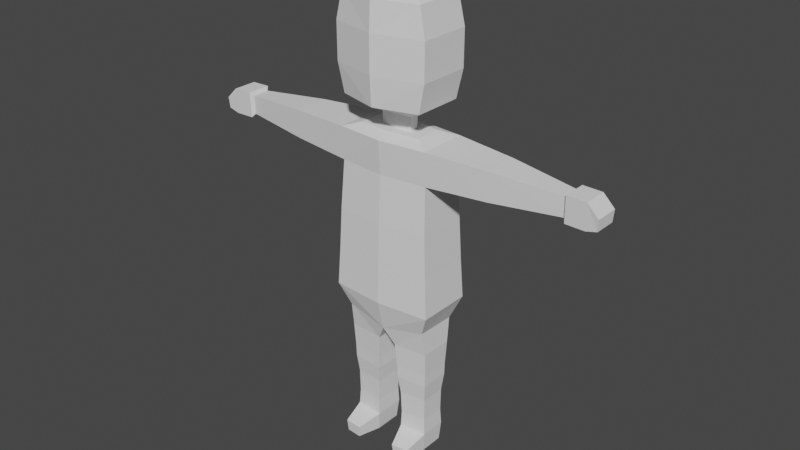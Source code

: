 # Source: ShoeCharacter.blend  (saved by Blender 3.5.10; exported with 4.5.12 LTS)
import bpy
from mathutils import Matrix  # noqa: F401  (used for matrix-valued properties, if any)

bpy.ops.wm.read_factory_settings(use_empty=True)
scene = bpy.context.scene
scene.name = 'Scene'

# ---- collections
col_collection = bpy.data.collections.new('Collection'); scene.collection.children.link(col_collection)

# ---- world
world_world = bpy.data.worlds.new('World'); scene.world = world_world
world_world.use_nodes = True; world_world.node_tree.nodes.clear()
_N = world_world.node_tree.nodes; _L = world_world.node_tree.links
n0 = _N.new('ShaderNodeOutputWorld'); n0.name = 'World Output'; n0.location = (300, 300)
n1 = _N.new('ShaderNodeBackground'); n1.name = 'Background'; n1.location = (10, 300)
n1.inputs[0].default_value = (0.05088, 0.05088, 0.05088, 1.0)
_L.new(n1.outputs[0], n0.inputs[0])
n0.is_active_output = True
world_world.color = (0.05088, 0.05088, 0.05088)
world_world.use_sun_shadow = False
world_world.sun_shadow_jitter_overblur = 0.0

# ---- meshes
me_character = bpy.data.meshes.new('Character')
me_character.from_pydata([(0.1141, -0.05934, -0.174), (0.03429, -0.009283, 0.1838), (0.1141, 0.05934, -0.174), (0.03429, 0.009283, 0.1838), (0.1002, 0.04851, 0.1026), (0.105, 0.05457, 0.0), (0.109, 0.05668, -0.08702), (0.1002, -0.04851, 0.1026), (0.105, -0.05457, 0.0), (0.109, -0.05668, -0.08702), (0.09259, -0.04458, -0.2224), (0.09224, 0.04545, -0.2251), (0.0, 0.06923, -0.174), (3.531e-05, 0.03551, 0.184), (0.0, -0.06923, -0.174), (3.531e-05, -0.03551, 0.184), (0.0, -0.06612, -0.08702), (0.0, -0.06366, 0.0), (0.0, -0.05787, 0.1017), (0.0, 0.06612, -0.08702), (0.0, 0.06366, 0.0), (0.0, 0.05787, 0.1017), (0.0, 0.05208, -0.2427), (0.0, -0.05295, -0.2397), (0.09557, -0.03551, -0.2762), (0.09557, 0.03551, -0.2762), (0.02067, -0.04143, -0.2771), (0.02067, 0.04143, -0.2771), (0.0885, -0.02794, -0.3951), (0.0885, 0.02794, -0.3951), (0.02956, -0.0326, -0.3958), (0.02956, 0.0326, -0.3958), (0.08799, -0.0269, -0.4452), (0.08799, 0.0269, -0.4452), (0.03125, -0.03139, -0.4458), (0.03125, 0.03139, -0.4458), (0.08997, -0.02839, -0.4799), (0.08997, 0.02839, -0.4799), (0.0301, -0.03312, -0.4806), (0.0301, 0.03312, -0.4806), (0.08702, -0.02512, -0.5214), (0.08702, 0.02512, -0.5214), (0.03403, -0.02931, -0.522), (0.03403, 0.02931, -0.522), (0.04563, -0.08123, -0.4962), (0.08257, -0.07831, -0.4958), (0.04806, -0.07888, -0.5218), (0.08075, -0.0763, -0.5214), (0.0, 0.06366, 0.174), (0.101, 0.05337, 0.174), (0.101, -0.05337, 0.174), (0.0, -0.06366, 0.174), (3.531e-05, 0.01386, 0.184), (0.06836, 0.02883, 0.1837), (0.06836, -0.02883, 0.1837), (3.531e-05, -0.01386, 0.184), (0.0, 0.01386, 0.2134), (0.0, -0.01386, 0.2134), (0.03509, 0.009283, 0.2132), (0.03509, -0.009283, 0.2132), (0.0, 0.08144, 0.2443), (0.0, -0.08144, 0.2443), (0.08955, 0.05455, 0.2433), (0.08955, -0.05455, 0.2433), (0.0, 0.02074, 0.468), (0.04606, 0.008933, 0.4676), (0.04606, -0.008933, 0.4676), (0.0, -0.02074, 0.468), (0.0, -0.08505, 0.3839), (0.0, -0.08505, 0.3058), (0.1029, 0.05697, 0.3047), (0.1033, 0.05697, 0.3828), (0.1033, -0.05697, 0.3828), (0.1029, -0.05697, 0.3047), (0.0, 0.08505, 0.3058), (0.0, 0.08505, 0.3839), (0.0, 0.08144, 0.4453), (0.0904, 0.05455, 0.4443), (0.0904, -0.05455, 0.4443), (0.0, -0.08144, 0.4453), (0.02425, 0.03815, -0.3298), (0.02425, -0.03815, -0.3298), (0.09323, -0.03271, -0.329), (0.09323, 0.03271, -0.329), (0.2321, 0.0351, 0.1074), (0.2321, -0.0351, 0.1074), (0.2328, 0.03861, 0.1693), (0.2328, -0.03861, 0.1693), (0.3783, 0.01762, 0.118), (0.3783, -0.01762, 0.118), (0.3787, 0.01938, 0.1585), (0.3787, -0.01938, 0.1585), (0.3839, 0.02393, 0.1107), (0.3839, -0.02393, 0.1107), (0.3845, 0.02633, 0.1657), (0.3845, -0.02633, 0.1657), (0.4255, 0.02393, 0.1098), (0.4255, -0.02393, 0.1098), (0.4261, 0.02633, 0.1648), (0.4261, -0.02633, 0.1648), (0.4493, 0.02393, 0.1161), (0.4493, -0.02393, 0.1161), (0.4507, 0.02633, 0.1404), (0.4507, -0.02633, 0.1404), (0.1574, 0.04269, 0.1047), (0.1582, 0.04696, 0.1719), (0.1582, -0.04696, 0.1719), (0.1574, -0.04269, 0.1047), (0.02508, 0.0374, -0.3572), (0.09269, 0.03206, -0.3564), (0.02508, -0.0374, -0.3572), (0.09269, -0.03206, -0.3564)], [], [(21, 48, 49, 4), (2, 6, 9, 0), (6, 5, 8, 9), (5, 4, 7, 8), (12, 19, 6, 2), (19, 20, 5, 6), (20, 21, 4, 5), (22, 11, 25, 27), (2, 0, 10, 11), (12, 2, 11, 22), (0, 14, 23, 10), (8, 7, 18, 17), (9, 8, 17, 16), (0, 9, 16, 14), (55, 1, 59, 57), (7, 50, 51, 18), (110, 108, 31, 30), (10, 23, 26, 24), (11, 10, 24, 25), (23, 22, 27, 26), (30, 31, 35, 34), (111, 110, 30, 28), (108, 109, 29, 31), (109, 111, 28, 29), (35, 33, 37, 39), (28, 30, 34, 32), (31, 29, 33, 35), (29, 28, 32, 33), (38, 39, 43, 42), (33, 32, 36, 37), (34, 35, 39, 38), (32, 34, 38, 36), (43, 41, 40, 42), (42, 40, 47, 46), (39, 37, 41, 43), (37, 36, 40, 41), (40, 36, 45, 47), (36, 38, 44, 45), (38, 42, 46, 44), (45, 44, 46, 47), (13, 53, 49, 48), (53, 54, 50, 49), (54, 15, 51, 50), (52, 3, 53, 13), (3, 1, 54, 53), (1, 55, 15, 54), (58, 56, 60, 62), (3, 52, 56, 58), (1, 3, 58, 59), (72, 71, 77, 78), (59, 58, 62, 63), (57, 59, 63, 61), (68, 72, 78, 79), (71, 75, 76, 77), (62, 60, 74, 70), (70, 74, 75, 71), (61, 63, 73, 69), (69, 73, 72, 68), (63, 62, 70, 73), (73, 70, 71, 72), (64, 67, 66, 65), (64, 65, 77, 76), (65, 66, 78, 77), (66, 67, 79, 78), (25, 24, 82, 83), (27, 25, 83, 80), (24, 26, 81, 82), (26, 27, 80, 81), (104, 105, 86, 84), (106, 107, 85, 87), (105, 106, 87, 86), (107, 104, 84, 85), (87, 85, 89, 91), (86, 87, 91, 90), (85, 84, 88, 89), (84, 86, 90, 88), (90, 91, 95, 94), (89, 88, 92, 93), (88, 90, 94, 92), (91, 89, 93, 95), (94, 95, 99, 98), (93, 92, 96, 97), (92, 94, 98, 96), (95, 93, 97, 99), (99, 97, 101, 103), (103, 101, 100, 102), (98, 99, 103, 102), (97, 96, 100, 101), (96, 98, 102, 100), (7, 4, 104, 107), (49, 50, 106, 105), (50, 7, 107, 106), (4, 49, 105, 104), (83, 82, 111, 109), (80, 83, 109, 108), (82, 81, 110, 111), (81, 80, 108, 110)])
_uv = me_character.uv_layers.new(name='UVMap')
_uv.uv.foreach_set('vector', [0.5625, 0.375, 0.625, 0.375, 0.625, 0.5, 0.5625, 0.5, 0.375, 0.5, 0.4375, 0.5, 0.4375, 0.75, 0.375, 0.75, 0.4375, 0.5, 0.5, 0.5, 0.5, 0.75, 0.4375, 0.75, 0.5, 0.5, 0.5625, 0.5, 0.5625, 0.75, 0.5, 0.75, 0.375, 0.375, 0.4375, 0.375, 0.4375, 0.5, 0.375, 0.5, 0.4375, 0.375, 0.5, 0.375, 0.5, 0.5, 0.4375, 0.5, 0.5, 0.375, 0.5625, 0.375, 0.5625, 0.5, 0.5, 0.5, 0.375, 0.375, 0.375, 0.5, 0.375, 0.5, 0.375, 0.375, 0.375, 0.5, 0.375, 0.75, 0.375, 0.75, 0.375, 0.5, 0.375, 0.375, 0.375, 0.5, 0.375, 0.5, 0.375, 0.375, 0.375, 0.75, 0.375, 0.875, 0.375, 0.875, 0.375, 0.75, 0.5, 0.75, 0.5625, 0.75, 0.5625, 0.875, 0.5, 0.875, 0.4375, 0.75, 0.5, 0.75, 0.5, 0.875, 0.4375, 0.875, 0.375, 0.75, 0.4375, 0.75, 0.4375, 0.875, 0.375, 0.875, 0.75, 0.6522, 0.6945, 0.6448, 0.6945, 0.6448, 0.75, 0.6522, 0.5625, 0.75, 0.625, 0.75, 0.625, 0.875, 0.5625, 0.875, 0.25, 0.75, 0.25, 0.5, 0.25, 0.5, 0.25, 0.75, 0.375, 0.75, 0.375, 0.875, 0.375, 0.875, 0.375, 0.75, 0.375, 0.5, 0.375, 0.75, 0.375, 0.75, 0.375, 0.5, 0.25, 0.75, 0.25, 0.5, 0.25, 0.5, 0.25, 0.75, 0.25, 0.75, 0.25, 0.5, 0.25, 0.5, 0.25, 0.75, 0.375, 0.75, 0.375, 0.875, 0.375, 0.875, 0.375, 0.75, 0.375, 0.375, 0.375, 0.5, 0.375, 0.5, 0.375, 0.375, 0.375, 0.5, 0.375, 0.75, 0.375, 0.75, 0.375, 0.5, 0.375, 0.375, 0.375, 0.5, 0.375, 0.5, 0.375, 0.375, 0.375, 0.75, 0.375, 0.875, 0.375, 0.875, 0.375, 0.75, 0.375, 0.375, 0.375, 0.5, 0.375, 0.5, 0.375, 0.375, 0.375, 0.5, 0.375, 0.75, 0.375, 0.75, 0.375, 0.5, 0.25, 0.75, 0.25, 0.5, 0.25, 0.5, 0.25, 0.75, 0.375, 0.5, 0.375, 0.75, 0.375, 0.75, 0.375, 0.5, 0.25, 0.75, 0.25, 0.5, 0.25, 0.5, 0.25, 0.75, 0.375, 0.75, 0.375, 0.875, 0.375, 0.875, 0.375, 0.75, 0.25, 0.5, 0.375, 0.5, 0.375, 0.75, 0.25, 0.75, 0.25, 0.75, 0.375, 0.75, 0.375, 0.75, 0.25, 0.75, 0.375, 0.375, 0.375, 0.5, 0.375, 0.5, 0.375, 0.375, 0.375, 0.5, 0.375, 0.75, 0.375, 0.75, 0.375, 0.5, 0.375, 0.75, 0.375, 0.75, 0.375, 0.75, 0.375, 0.75, 0.375, 0.75, 0.375, 0.875, 0.375, 0.875, 0.375, 0.75, 0.25, 0.75, 0.25, 0.75, 0.25, 0.75, 0.25, 0.75, 0.375, 0.75, 0.25, 0.75, 0.25, 0.75, 0.375, 0.75, 0.75, 0.5553, 0.6689, 0.5613, 0.625, 0.5, 0.75, 0.5, 0.6689, 0.5613, 0.6689, 0.6887, 0.625, 0.75, 0.625, 0.5, 0.6689, 0.6887, 0.75, 0.6947, 0.75, 0.75, 0.625, 0.75, 0.75, 0.5978, 0.6945, 0.6052, 0.6689, 0.5613, 0.75, 0.5553, 0.6945, 0.6052, 0.6945, 0.6448, 0.6689, 0.6887, 0.6689, 0.5613, 0.6945, 0.6448, 0.75, 0.6522, 0.75, 0.6947, 0.6689, 0.6887, 0.6945, 0.6052, 0.75, 0.5978, 0.75, 0.5978, 0.6945, 0.6052, 0.6945, 0.6052, 0.75, 0.5978, 0.75, 0.5978, 0.6945, 0.6052, 0.6945, 0.6448, 0.6945, 0.6052, 0.6945, 0.6052, 0.6945, 0.6448, 0.6945, 0.6448, 0.6945, 0.6052, 0.6945, 0.6052, 0.6945, 0.6448, 0.6945, 0.6448, 0.6945, 0.6052, 0.6945, 0.6052, 0.6945, 0.6448, 0.75, 0.6522, 0.6945, 0.6448, 0.6945, 0.6448, 0.75, 0.6522, 0.75, 0.6522, 0.6945, 0.6448, 0.6945, 0.6448, 0.75, 0.6522, 0.6945, 0.6052, 0.75, 0.5978, 0.75, 0.5978, 0.6945, 0.6052, 0.6945, 0.6052, 0.75, 0.5978, 0.75, 0.5978, 0.6945, 0.6052, 0.6945, 0.6052, 0.75, 0.5978, 0.75, 0.5978, 0.6945, 0.6052, 0.75, 0.6522, 0.6945, 0.6448, 0.6945, 0.6448, 0.75, 0.6522, 0.75, 0.6522, 0.6945, 0.6448, 0.6945, 0.6448, 0.75, 0.6522, 0.6945, 0.6448, 0.6945, 0.6052, 0.6945, 0.6052, 0.6945, 0.6448, 0.6945, 0.6448, 0.6945, 0.6052, 0.6945, 0.6052, 0.6945, 0.6448, 0.75, 0.6181, 0.75, 0.6319, 0.7256, 0.6281, 0.7256, 0.6219, 0.75, 0.6181, 0.7256, 0.6219, 0.6945, 0.6052, 0.75, 0.5978, 0.7256, 0.6219, 0.7256, 0.6281, 0.6945, 0.6448, 0.6945, 0.6052, 0.7256, 0.6281, 0.75, 0.6319, 0.75, 0.6522, 0.6945, 0.6448, 0.375, 0.5, 0.375, 0.75, 0.375, 0.75, 0.375, 0.5, 0.375, 0.375, 0.375, 0.5, 0.375, 0.5, 0.375, 0.375, 0.375, 0.75, 0.375, 0.875, 0.375, 0.875, 0.375, 0.75, 0.25, 0.75, 0.25, 0.5, 0.25, 0.5, 0.25, 0.75, 0.5625, 0.5, 0.625, 0.5, 0.625, 0.5, 0.5625, 0.5, 0.625, 0.75, 0.5625, 0.75, 0.5625, 0.75, 0.625, 0.75, 0.625, 0.5, 0.625, 0.75, 0.625, 0.75, 0.625, 0.5, 0.5625, 0.75, 0.5625, 0.5, 0.5625, 0.5, 0.5625, 0.75, 0.625, 0.75, 0.5625, 0.75, 0.5625, 0.75, 0.625, 0.75, 0.625, 0.5, 0.625, 0.75, 0.625, 0.75, 0.625, 0.5, 0.5625, 0.75, 0.5625, 0.5, 0.5625, 0.5, 0.5625, 0.75, 0.5625, 0.5, 0.625, 0.5, 0.625, 0.5, 0.5625, 0.5, 0.625, 0.5, 0.625, 0.75, 0.625, 0.75, 0.625, 0.5, 0.5625, 0.75, 0.5625, 0.5, 0.5625, 0.5, 0.5625, 0.75, 0.5625, 0.5, 0.625, 0.5, 0.625, 0.5, 0.5625, 0.5, 0.625, 0.75, 0.5625, 0.75, 0.5625, 0.75, 0.625, 0.75, 0.625, 0.5, 0.625, 0.75, 0.625, 0.75, 0.625, 0.5, 0.5625, 0.75, 0.5625, 0.5, 0.5625, 0.5, 0.5625, 0.75, 0.5625, 0.5, 0.625, 0.5, 0.625, 0.5, 0.5625, 0.5, 0.625, 0.75, 0.5625, 0.75, 0.5625, 0.75, 0.625, 0.75, 0.625, 0.75, 0.5625, 0.75, 0.5625, 0.75, 0.625, 0.75, 0.625, 0.75, 0.5625, 0.75, 0.5625, 0.5, 0.625, 0.5, 0.625, 0.5, 0.625, 0.75, 0.625, 0.75, 0.625, 0.5, 0.5625, 0.75, 0.5625, 0.5, 0.5625, 0.5, 0.5625, 0.75, 0.5625, 0.5, 0.625, 0.5, 0.625, 0.5, 0.5625, 0.5, 0.5625, 0.75, 0.5625, 0.5, 0.5625, 0.5, 0.5625, 0.75, 0.625, 0.5, 0.625, 0.75, 0.625, 0.75, 0.625, 0.5, 0.625, 0.75, 0.5625, 0.75, 0.5625, 0.75, 0.625, 0.75, 0.5625, 0.5, 0.625, 0.5, 0.625, 0.5, 0.5625, 0.5, 0.375, 0.5, 0.375, 0.75, 0.375, 0.75, 0.375, 0.5, 0.375, 0.375, 0.375, 0.5, 0.375, 0.5, 0.375, 0.375, 0.375, 0.75, 0.375, 0.875, 0.375, 0.875, 0.375, 0.75, 0.25, 0.75, 0.25, 0.5, 0.25, 0.5, 0.25, 0.75])
me_character.materials.append(None)
me_character.use_mirror_x = True
me_character.update()
arm_armature = bpy.data.armatures.new('Armature')  # bones are not reproduced

# ---- objects
ob_character = bpy.data.objects.new('Character', me_character)
ob_armature = bpy.data.objects.new('Armature', arm_armature)

# ---- transforms, parenting, visibility, modifiers, constraints
ob_character.parent = ob_armature
ob_character.matrix_parent_inverse = Matrix(((7.033, -0.0, 0.0, -0.0), (-0.0, 7.033, -0.0, 0.0), (0.0, -0.0, 7.033, -2.023), (-0.0, 0.0, -0.0, 1.0)))
ob_character.location = (0.0, 0.0, 0.5225)
ob_character.use_mesh_mirror_x = True
_vg = ob_character.vertex_groups.new(name='Hip')
_vg.add([0, 2, 6, 9, 10, 11, 12, 14, 16, 19, 22, 23], 1.0, 'REPLACE')
_vg = ob_character.vertex_groups.new(name='Spine')
_vg.add([1, 3, 4, 5, 6, 7, 8, 9, 13, 15, 16, 17, 18, 19, 20, 21, 48, 49, 50, 51, 52, 53, 54, 55, 56, 57, 58, 59], 1.0, 'REPLACE')
_vg = ob_character.vertex_groups.new(name='Head')
_vg.add([56, 57, 58, 59, 60, 61, 62, 63, 64, 65, 66, 67, 68, 69, 70, 71, 72, 73, 74, 75, 76, 77, 78, 79], 1.0, 'REPLACE')
_vg = ob_character.vertex_groups.new(name='Upper Arm.L')
_vg.add([4, 7, 49, 50, 84, 85, 86, 87, 104, 105, 106, 107], 1.0, 'REPLACE')
_vg = ob_character.vertex_groups.new(name='Lower Arm.L')
_vg.add([85, 86, 87, 89, 90, 91], 1.0, 'REPLACE')
_vg = ob_character.vertex_groups.new(name='Hand.L')
_vg.add([88, 89, 90, 91, 92, 93, 94, 95, 96, 97, 98, 99, 100, 101, 102, 103], 1.0, 'REPLACE')
_vg = ob_character.vertex_groups.new(name='Upper Arm.R')
_vg = ob_character.vertex_groups.new(name='Lower Arm.R')
_vg = ob_character.vertex_groups.new(name='Hand.R')
_vg = ob_character.vertex_groups.new(name='Upper Leg.L')
_vg.add([10, 11, 22, 23, 24, 25, 26, 27, 80, 81, 82, 83, 108, 109, 110, 111], 1.0, 'REPLACE')
_vg = ob_character.vertex_groups.new(name='Lower Leg.L')
_vg.add([28, 29, 30, 31, 32, 33, 34, 35, 36, 37, 38, 39, 108, 109, 110, 111], 1.0, 'REPLACE')
_vg = ob_character.vertex_groups.new(name='Foot.L')
_vg.add([36, 37, 38, 39, 40, 41, 42, 43, 44, 45, 46, 47], 1.0, 'REPLACE')
_vg = ob_character.vertex_groups.new(name='Upper Leg.R')
_vg = ob_character.vertex_groups.new(name='Lower Leg.R')
_vg = ob_character.vertex_groups.new(name='Foot.R')
_m = ob_character.modifiers.new('Mirror', 'MIRROR')
_m.use_clip = True
_m = ob_character.modifiers.new('Armature', 'ARMATURE')
_m.object = ob_armature
ob_armature.location = (0.0, 0.0, 0.2877)
ob_armature.rotation_euler = (0.0, -0.0, 6.283)
ob_armature.scale = (0.1422, 0.1422, 0.1422)
ob_armature.show_in_front = True

# ---- collection membership
col_collection.objects.link(ob_character)
col_collection.objects.link(ob_armature)

# ---- scene / render settings (as saved in the file)
scene.frame_start = 1; scene.frame_end = 19; scene.frame_set(5)
scene.render.engine = 'BLENDER_EEVEE_NEXT'
scene.cycles.sampling_pattern = 'TABULATED_SOBOL'
scene.cycles.use_light_tree = False
scene.view_settings.view_transform = 'Filmic'
bpy.context.view_layer.update()

# ---- added for rendering (the .blend has no active camera and no usable light): camera, sun
cam_auto = bpy.data.cameras.new('AutoCamera')
cam_auto.lens = 50.0
cam_auto.sensor_width = 36.0
cam_auto.clip_end = 1000.0
ob_auto_camera = bpy.data.objects.new('AutoCamera', cam_auto)
scene.collection.objects.link(ob_auto_camera)
ob_auto_camera.location = (1.2488, -1.49855, 1.49456)
ob_auto_camera.rotation_euler = (1.09748, -7.21219e-08, 0.694738)
scene.camera = ob_auto_camera
light_auto_sun = bpy.data.lights.new('AutoSun', 'SUN')
light_auto_sun.energy = 3.0
light_auto_sun.angle = 0.0523599
ob_auto_sun = bpy.data.objects.new('AutoSun', light_auto_sun)
scene.collection.objects.link(ob_auto_sun)
ob_auto_sun.rotation_euler = (0.872665, 0.174533, 0.523599)
bpy.context.view_layer.update()
